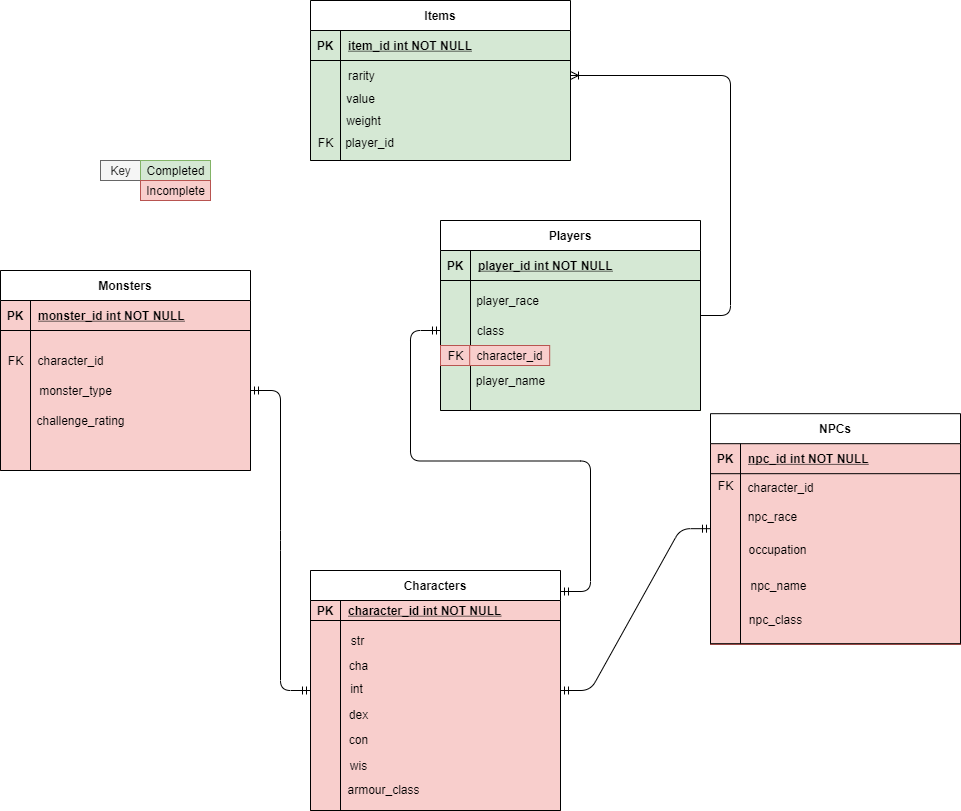

The diagram above was exported from draw.io. Its source (the exported page's mxGraphModel, read from the mxfile embedded in the PNG):
<mxGraphModel dx="1038" dy="580" grid="1" gridSize="10" guides="1" tooltips="1" connect="1" arrows="1" fold="1" page="1" pageScale="1" pageWidth="850" pageHeight="1100" math="0" shadow="0" extFonts="Permanent Marker^https://fonts.googleapis.com/css?family=Permanent+Marker">
  <root>
    <mxCell id="0" />
    <mxCell id="1" parent="0" />
    <mxCell id="dPkWj95SlJec0p_60UWr-45" value="" style="group;fillColor=#d5e8d4;strokeColor=#82b366;" parent="1" vertex="1" connectable="0">
      <mxGeometry x="460" y="240" width="260" height="190" as="geometry" />
    </mxCell>
    <mxCell id="C-vyLk0tnHw3VtMMgP7b-2" value="Players" style="shape=table;startSize=30;container=1;collapsible=1;childLayout=tableLayout;fixedRows=1;rowLines=0;fontStyle=1;align=center;resizeLast=1;" parent="dPkWj95SlJec0p_60UWr-45" vertex="1">
      <mxGeometry width="260" height="190" as="geometry" />
    </mxCell>
    <mxCell id="C-vyLk0tnHw3VtMMgP7b-3" value="" style="shape=partialRectangle;collapsible=0;dropTarget=0;pointerEvents=0;fillColor=none;points=[[0,0.5],[1,0.5]];portConstraint=eastwest;top=0;left=0;right=0;bottom=1;" parent="C-vyLk0tnHw3VtMMgP7b-2" vertex="1">
      <mxGeometry y="30" width="260" height="30" as="geometry" />
    </mxCell>
    <mxCell id="C-vyLk0tnHw3VtMMgP7b-4" value="PK" style="shape=partialRectangle;overflow=hidden;connectable=0;fillColor=none;top=0;left=0;bottom=0;right=0;fontStyle=1;" parent="C-vyLk0tnHw3VtMMgP7b-3" vertex="1">
      <mxGeometry width="30" height="30" as="geometry" />
    </mxCell>
    <mxCell id="C-vyLk0tnHw3VtMMgP7b-5" value="player_id int NOT NULL " style="shape=partialRectangle;overflow=hidden;connectable=0;fillColor=none;top=0;left=0;bottom=0;right=0;align=left;spacingLeft=6;fontStyle=5;" parent="C-vyLk0tnHw3VtMMgP7b-3" vertex="1">
      <mxGeometry x="30" width="230" height="30" as="geometry" />
    </mxCell>
    <mxCell id="dPkWj95SlJec0p_60UWr-23" value="FK" style="text;html=1;align=center;verticalAlign=middle;resizable=0;points=[];autosize=1;strokeColor=#b85450;fillColor=#f8cecc;" parent="dPkWj95SlJec0p_60UWr-45" vertex="1">
      <mxGeometry y="125" width="30" height="20" as="geometry" />
    </mxCell>
    <mxCell id="dPkWj95SlJec0p_60UWr-24" value="character_id" style="text;html=1;align=center;verticalAlign=middle;resizable=0;points=[];autosize=1;strokeColor=#b85450;fillColor=#f8cecc;" parent="dPkWj95SlJec0p_60UWr-45" vertex="1">
      <mxGeometry x="29.200000000000003" y="125" width="80" height="20" as="geometry" />
    </mxCell>
    <mxCell id="dPkWj95SlJec0p_60UWr-42" value="player_race" style="text;html=1;align=center;verticalAlign=middle;resizable=0;points=[];autosize=1;strokeColor=none;" parent="dPkWj95SlJec0p_60UWr-45" vertex="1">
      <mxGeometry x="27.200000000000003" y="70" width="80" height="20" as="geometry" />
    </mxCell>
    <mxCell id="dPkWj95SlJec0p_60UWr-43" value="class" style="text;html=1;align=center;verticalAlign=middle;resizable=0;points=[];autosize=1;strokeColor=none;" parent="dPkWj95SlJec0p_60UWr-45" vertex="1">
      <mxGeometry x="30.200000000000003" y="100" width="40" height="20" as="geometry" />
    </mxCell>
    <mxCell id="dPkWj95SlJec0p_60UWr-44" value="player_name" style="text;html=1;align=center;verticalAlign=middle;resizable=0;points=[];autosize=1;strokeColor=none;" parent="dPkWj95SlJec0p_60UWr-45" vertex="1">
      <mxGeometry x="25.2" y="150" width="90" height="20" as="geometry" />
    </mxCell>
    <mxCell id="dPkWj95SlJec0p_60UWr-46" value="" style="group;fillColor=#f8cecc;strokeColor=#b85450;" parent="1" vertex="1" connectable="0">
      <mxGeometry x="20" y="290" width="250" height="200" as="geometry" />
    </mxCell>
    <mxCell id="C-vyLk0tnHw3VtMMgP7b-23" value="Monsters" style="shape=table;startSize=30;container=1;collapsible=1;childLayout=tableLayout;fixedRows=1;rowLines=0;fontStyle=1;align=center;resizeLast=1;" parent="dPkWj95SlJec0p_60UWr-46" vertex="1">
      <mxGeometry width="250" height="200" as="geometry" />
    </mxCell>
    <mxCell id="C-vyLk0tnHw3VtMMgP7b-24" value="" style="shape=partialRectangle;collapsible=0;dropTarget=0;pointerEvents=0;fillColor=none;points=[[0,0.5],[1,0.5]];portConstraint=eastwest;top=0;left=0;right=0;bottom=1;" parent="C-vyLk0tnHw3VtMMgP7b-23" vertex="1">
      <mxGeometry y="30" width="250" height="30" as="geometry" />
    </mxCell>
    <mxCell id="C-vyLk0tnHw3VtMMgP7b-25" value="PK" style="shape=partialRectangle;overflow=hidden;connectable=0;fillColor=none;top=0;left=0;bottom=0;right=0;fontStyle=1;" parent="C-vyLk0tnHw3VtMMgP7b-24" vertex="1">
      <mxGeometry width="30" height="30" as="geometry" />
    </mxCell>
    <mxCell id="C-vyLk0tnHw3VtMMgP7b-26" value="monster_id int NOT NULL " style="shape=partialRectangle;overflow=hidden;connectable=0;fillColor=none;top=0;left=0;bottom=0;right=0;align=left;spacingLeft=6;fontStyle=5;" parent="C-vyLk0tnHw3VtMMgP7b-24" vertex="1">
      <mxGeometry x="30" width="220" height="30" as="geometry" />
    </mxCell>
    <mxCell id="C-vyLk0tnHw3VtMMgP7b-27" value="" style="shape=partialRectangle;collapsible=0;dropTarget=0;pointerEvents=0;fillColor=none;points=[[0,0.5],[1,0.5]];portConstraint=eastwest;top=0;left=0;right=0;bottom=0;" parent="C-vyLk0tnHw3VtMMgP7b-23" vertex="1">
      <mxGeometry y="60" width="250" height="30" as="geometry" />
    </mxCell>
    <mxCell id="C-vyLk0tnHw3VtMMgP7b-28" value="" style="shape=partialRectangle;overflow=hidden;connectable=0;fillColor=none;top=0;left=0;bottom=0;right=0;" parent="C-vyLk0tnHw3VtMMgP7b-27" vertex="1">
      <mxGeometry width="30" height="30" as="geometry" />
    </mxCell>
    <mxCell id="C-vyLk0tnHw3VtMMgP7b-29" value="" style="shape=partialRectangle;overflow=hidden;connectable=0;fillColor=none;top=0;left=0;bottom=0;right=0;align=left;spacingLeft=6;" parent="C-vyLk0tnHw3VtMMgP7b-27" vertex="1">
      <mxGeometry x="30" width="220" height="30" as="geometry" />
    </mxCell>
    <mxCell id="dPkWj95SlJec0p_60UWr-26" value="character_id" style="text;html=1;align=center;verticalAlign=middle;resizable=0;points=[];autosize=1;strokeColor=none;" parent="dPkWj95SlJec0p_60UWr-46" vertex="1">
      <mxGeometry x="30" y="79.99769230769232" width="80" height="20" as="geometry" />
    </mxCell>
    <mxCell id="dPkWj95SlJec0p_60UWr-27" value="FK" style="text;html=1;align=center;verticalAlign=middle;resizable=0;points=[];autosize=1;strokeColor=none;" parent="dPkWj95SlJec0p_60UWr-46" vertex="1">
      <mxGeometry y="79.99769230769232" width="30" height="20" as="geometry" />
    </mxCell>
    <mxCell id="dPkWj95SlJec0p_60UWr-38" value="monster_type&lt;br&gt;" style="text;html=1;align=center;verticalAlign=middle;resizable=0;points=[];autosize=1;strokeColor=none;" parent="dPkWj95SlJec0p_60UWr-46" vertex="1">
      <mxGeometry x="30" y="109.99923076923078" width="90" height="20" as="geometry" />
    </mxCell>
    <mxCell id="dPkWj95SlJec0p_60UWr-39" value="challenge_rating" style="text;html=1;align=center;verticalAlign=middle;resizable=0;points=[];autosize=1;strokeColor=none;" parent="dPkWj95SlJec0p_60UWr-46" vertex="1">
      <mxGeometry x="30" y="139.99846153846156" width="100" height="20" as="geometry" />
    </mxCell>
    <mxCell id="dPkWj95SlJec0p_60UWr-47" value="" style="group;fillColor=#f8cecc;strokeColor=#b85450;" parent="1" vertex="1" connectable="0">
      <mxGeometry x="330" y="590" width="250" height="240" as="geometry" />
    </mxCell>
    <mxCell id="dPkWj95SlJec0p_60UWr-13" value="Characters" style="shape=table;startSize=30;container=1;collapsible=1;childLayout=tableLayout;fixedRows=1;rowLines=0;fontStyle=1;align=center;resizeLast=1;" parent="dPkWj95SlJec0p_60UWr-47" vertex="1">
      <mxGeometry width="250" height="240" as="geometry" />
    </mxCell>
    <mxCell id="dPkWj95SlJec0p_60UWr-14" value="" style="shape=partialRectangle;collapsible=0;dropTarget=0;pointerEvents=0;fillColor=none;points=[[0,0.5],[1,0.5]];portConstraint=eastwest;top=0;left=0;right=0;bottom=1;" parent="dPkWj95SlJec0p_60UWr-13" vertex="1">
      <mxGeometry y="30" width="250" height="20" as="geometry" />
    </mxCell>
    <mxCell id="dPkWj95SlJec0p_60UWr-15" value="PK" style="shape=partialRectangle;overflow=hidden;connectable=0;fillColor=none;top=0;left=0;bottom=0;right=0;fontStyle=1;" parent="dPkWj95SlJec0p_60UWr-14" vertex="1">
      <mxGeometry width="30" height="20" as="geometry" />
    </mxCell>
    <mxCell id="dPkWj95SlJec0p_60UWr-16" value="character_id int NOT NULL " style="shape=partialRectangle;overflow=hidden;connectable=0;fillColor=none;top=0;left=0;bottom=0;right=0;align=left;spacingLeft=6;fontStyle=5;" parent="dPkWj95SlJec0p_60UWr-14" vertex="1">
      <mxGeometry x="30" width="220" height="20" as="geometry" />
    </mxCell>
    <mxCell id="dPkWj95SlJec0p_60UWr-32" value="int" style="text;html=1;align=center;verticalAlign=middle;resizable=0;points=[];autosize=1;strokeColor=none;" parent="dPkWj95SlJec0p_60UWr-47" vertex="1">
      <mxGeometry x="31" y="108" width="30" height="20" as="geometry" />
    </mxCell>
    <mxCell id="dPkWj95SlJec0p_60UWr-33" value="dex" style="text;html=1;align=center;verticalAlign=middle;resizable=0;points=[];autosize=1;strokeColor=none;" parent="dPkWj95SlJec0p_60UWr-47" vertex="1">
      <mxGeometry x="33" y="134" width="30" height="20" as="geometry" />
    </mxCell>
    <mxCell id="dPkWj95SlJec0p_60UWr-34" value="con" style="text;html=1;align=center;verticalAlign=middle;resizable=0;points=[];autosize=1;strokeColor=none;" parent="dPkWj95SlJec0p_60UWr-47" vertex="1">
      <mxGeometry x="33" y="159" width="30" height="20" as="geometry" />
    </mxCell>
    <mxCell id="dPkWj95SlJec0p_60UWr-35" value="wis" style="text;html=1;align=center;verticalAlign=middle;resizable=0;points=[];autosize=1;strokeColor=none;" parent="dPkWj95SlJec0p_60UWr-47" vertex="1">
      <mxGeometry x="33" y="185" width="30" height="20" as="geometry" />
    </mxCell>
    <mxCell id="dPkWj95SlJec0p_60UWr-36" value="cha" style="text;html=1;align=center;verticalAlign=middle;resizable=0;points=[];autosize=1;strokeColor=none;" parent="dPkWj95SlJec0p_60UWr-47" vertex="1">
      <mxGeometry x="33" y="85" width="30" height="20" as="geometry" />
    </mxCell>
    <mxCell id="dPkWj95SlJec0p_60UWr-37" value="str" style="text;html=1;align=center;verticalAlign=middle;resizable=0;points=[];autosize=1;strokeColor=none;" parent="dPkWj95SlJec0p_60UWr-47" vertex="1">
      <mxGeometry x="32" y="60" width="30" height="20" as="geometry" />
    </mxCell>
    <mxCell id="dPkWj95SlJec0p_60UWr-40" value="armour_class" style="text;html=1;align=center;verticalAlign=middle;resizable=0;points=[];autosize=1;strokeColor=none;" parent="dPkWj95SlJec0p_60UWr-47" vertex="1">
      <mxGeometry x="28" y="209" width="90" height="20" as="geometry" />
    </mxCell>
    <mxCell id="dPkWj95SlJec0p_60UWr-48" value="" style="group;fillColor=#d5e8d4;strokeColor=#82b366;" parent="1" vertex="1" connectable="0">
      <mxGeometry x="330" y="20" width="260" height="160" as="geometry" />
    </mxCell>
    <mxCell id="dPkWj95SlJec0p_60UWr-2" value="Items" style="shape=table;startSize=30;container=1;collapsible=1;childLayout=tableLayout;fixedRows=1;rowLines=0;fontStyle=1;align=center;resizeLast=1;" parent="dPkWj95SlJec0p_60UWr-48" vertex="1">
      <mxGeometry width="260" height="160" as="geometry" />
    </mxCell>
    <mxCell id="dPkWj95SlJec0p_60UWr-3" value="" style="shape=partialRectangle;collapsible=0;dropTarget=0;pointerEvents=0;fillColor=none;points=[[0,0.5],[1,0.5]];portConstraint=eastwest;top=0;left=0;right=0;bottom=1;" parent="dPkWj95SlJec0p_60UWr-2" vertex="1">
      <mxGeometry y="30" width="260" height="30" as="geometry" />
    </mxCell>
    <mxCell id="dPkWj95SlJec0p_60UWr-4" value="PK" style="shape=partialRectangle;overflow=hidden;connectable=0;fillColor=none;top=0;left=0;bottom=0;right=0;fontStyle=1;" parent="dPkWj95SlJec0p_60UWr-3" vertex="1">
      <mxGeometry width="30" height="30" as="geometry" />
    </mxCell>
    <mxCell id="dPkWj95SlJec0p_60UWr-5" value="item_id int NOT NULL " style="shape=partialRectangle;overflow=hidden;connectable=0;fillColor=none;top=0;left=0;bottom=0;right=0;align=left;spacingLeft=6;fontStyle=5;" parent="dPkWj95SlJec0p_60UWr-3" vertex="1">
      <mxGeometry x="30" width="230" height="30" as="geometry" />
    </mxCell>
    <mxCell id="dPkWj95SlJec0p_60UWr-6" value="" style="shape=partialRectangle;collapsible=0;dropTarget=0;pointerEvents=0;fillColor=none;points=[[0,0.5],[1,0.5]];portConstraint=eastwest;top=0;left=0;right=0;bottom=0;" parent="dPkWj95SlJec0p_60UWr-2" vertex="1">
      <mxGeometry y="60" width="260" height="30" as="geometry" />
    </mxCell>
    <mxCell id="dPkWj95SlJec0p_60UWr-7" value="" style="shape=partialRectangle;overflow=hidden;connectable=0;fillColor=none;top=0;left=0;bottom=0;right=0;" parent="dPkWj95SlJec0p_60UWr-6" vertex="1">
      <mxGeometry width="30" height="30" as="geometry" />
    </mxCell>
    <mxCell id="dPkWj95SlJec0p_60UWr-8" value="rarity" style="shape=partialRectangle;overflow=hidden;connectable=0;fillColor=none;top=0;left=0;bottom=0;right=0;align=left;spacingLeft=6;" parent="dPkWj95SlJec0p_60UWr-6" vertex="1">
      <mxGeometry x="30" width="230" height="30" as="geometry" />
    </mxCell>
    <mxCell id="dPkWj95SlJec0p_60UWr-10" value="value" style="text;html=1;align=center;verticalAlign=middle;resizable=0;points=[];autosize=1;strokeColor=none;" parent="dPkWj95SlJec0p_60UWr-48" vertex="1">
      <mxGeometry x="30" y="88" width="40" height="20" as="geometry" />
    </mxCell>
    <mxCell id="dPkWj95SlJec0p_60UWr-11" value="weight" style="text;html=1;align=center;verticalAlign=middle;resizable=0;points=[];autosize=1;strokeColor=none;" parent="dPkWj95SlJec0p_60UWr-48" vertex="1">
      <mxGeometry x="28" y="110" width="50" height="20" as="geometry" />
    </mxCell>
    <mxCell id="Myd1NZU3HpZ5SmYrRcgR-8" value="player_id" style="text;html=1;align=center;verticalAlign=middle;resizable=0;points=[];autosize=1;strokeColor=none;" vertex="1" parent="dPkWj95SlJec0p_60UWr-48">
      <mxGeometry x="29" y="132" width="60" height="20" as="geometry" />
    </mxCell>
    <mxCell id="dPkWj95SlJec0p_60UWr-52" value="" style="group;fillColor=#f8cecc;strokeColor=#b85450;" parent="1" vertex="1" connectable="0">
      <mxGeometry x="730" y="434" width="250" height="230" as="geometry" />
    </mxCell>
    <mxCell id="dPkWj95SlJec0p_60UWr-41" value="" style="group" parent="dPkWj95SlJec0p_60UWr-52" vertex="1" connectable="0">
      <mxGeometry y="-0.8214285714285714" width="250" height="230.00000000000003" as="geometry" />
    </mxCell>
    <mxCell id="C-vyLk0tnHw3VtMMgP7b-13" value="NPCs" style="shape=table;startSize=30;container=1;collapsible=1;childLayout=tableLayout;fixedRows=1;rowLines=0;fontStyle=1;align=center;resizeLast=1;" parent="dPkWj95SlJec0p_60UWr-41" vertex="1">
      <mxGeometry width="250" height="230" as="geometry" />
    </mxCell>
    <mxCell id="C-vyLk0tnHw3VtMMgP7b-14" value="" style="shape=partialRectangle;collapsible=0;dropTarget=0;pointerEvents=0;fillColor=none;points=[[0,0.5],[1,0.5]];portConstraint=eastwest;top=0;left=0;right=0;bottom=1;" parent="C-vyLk0tnHw3VtMMgP7b-13" vertex="1">
      <mxGeometry y="30" width="250" height="30" as="geometry" />
    </mxCell>
    <mxCell id="C-vyLk0tnHw3VtMMgP7b-15" value="PK" style="shape=partialRectangle;overflow=hidden;connectable=0;fillColor=none;top=0;left=0;bottom=0;right=0;fontStyle=1;" parent="C-vyLk0tnHw3VtMMgP7b-14" vertex="1">
      <mxGeometry width="30" height="30" as="geometry" />
    </mxCell>
    <mxCell id="C-vyLk0tnHw3VtMMgP7b-16" value="npc_id int NOT NULL " style="shape=partialRectangle;overflow=hidden;connectable=0;fillColor=none;top=0;left=0;bottom=0;right=0;align=left;spacingLeft=6;fontStyle=5;" parent="C-vyLk0tnHw3VtMMgP7b-14" vertex="1">
      <mxGeometry x="30" width="220" height="30" as="geometry" />
    </mxCell>
    <mxCell id="C-vyLk0tnHw3VtMMgP7b-17" value="" style="shape=partialRectangle;collapsible=0;dropTarget=0;pointerEvents=0;fillColor=none;points=[[0,0.5],[1,0.5]];portConstraint=eastwest;top=0;left=0;right=0;bottom=0;" parent="C-vyLk0tnHw3VtMMgP7b-13" vertex="1">
      <mxGeometry y="60" width="250" height="30" as="geometry" />
    </mxCell>
    <mxCell id="C-vyLk0tnHw3VtMMgP7b-18" value="" style="shape=partialRectangle;overflow=hidden;connectable=0;fillColor=none;top=0;left=0;bottom=0;right=0;" parent="C-vyLk0tnHw3VtMMgP7b-17" vertex="1">
      <mxGeometry width="30" height="30" as="geometry" />
    </mxCell>
    <mxCell id="C-vyLk0tnHw3VtMMgP7b-19" value="" style="shape=partialRectangle;overflow=hidden;connectable=0;fillColor=none;top=0;left=0;bottom=0;right=0;align=left;spacingLeft=6;" parent="C-vyLk0tnHw3VtMMgP7b-17" vertex="1">
      <mxGeometry x="30" width="220" height="30" as="geometry" />
    </mxCell>
    <mxCell id="dPkWj95SlJec0p_60UWr-25" value="character_id" style="text;html=1;align=center;verticalAlign=middle;resizable=0;points=[];autosize=1;strokeColor=none;" parent="dPkWj95SlJec0p_60UWr-41" vertex="1">
      <mxGeometry x="30" y="64.17513368983958" width="80" height="20" as="geometry" />
    </mxCell>
    <mxCell id="dPkWj95SlJec0p_60UWr-28" value="FK" style="text;html=1;align=center;verticalAlign=middle;resizable=0;points=[];autosize=1;strokeColor=none;" parent="dPkWj95SlJec0p_60UWr-41" vertex="1">
      <mxGeometry y="61.81799083269673" width="30" height="20" as="geometry" />
    </mxCell>
    <mxCell id="dPkWj95SlJec0p_60UWr-31" value="occupation" style="text;html=1;align=center;verticalAlign=middle;resizable=0;points=[];autosize=1;strokeColor=none;" parent="dPkWj95SlJec0p_60UWr-41" vertex="1">
      <mxGeometry x="32" y="125.60179526355998" width="70" height="20" as="geometry" />
    </mxCell>
    <mxCell id="dPkWj95SlJec0p_60UWr-51" value="npc_name" style="text;html=1;align=center;verticalAlign=middle;resizable=0;points=[];autosize=1;strokeColor=none;" parent="dPkWj95SlJec0p_60UWr-41" vertex="1">
      <mxGeometry x="33" y="162.21103896103904" width="70" height="20" as="geometry" />
    </mxCell>
    <mxCell id="dPkWj95SlJec0p_60UWr-54" value="npc_class" style="text;html=1;align=center;verticalAlign=middle;resizable=0;points=[];autosize=1;strokeColor=none;" parent="dPkWj95SlJec0p_60UWr-41" vertex="1">
      <mxGeometry x="30" y="196.10714285714286" width="70" height="20" as="geometry" />
    </mxCell>
    <mxCell id="dPkWj95SlJec0p_60UWr-49" value="npc_race" style="text;html=1;align=center;verticalAlign=middle;resizable=0;points=[];autosize=1;strokeColor=none;" parent="dPkWj95SlJec0p_60UWr-52" vertex="1">
      <mxGeometry x="27" y="92.47402597402596" width="70" height="20" as="geometry" />
    </mxCell>
    <mxCell id="dPkWj95SlJec0p_60UWr-59" value="" style="edgeStyle=entityRelationEdgeStyle;fontSize=12;html=1;endArrow=ERmandOne;startArrow=ERmandOne;entryX=0;entryY=0.5;entryDx=0;entryDy=0;" parent="1" target="dPkWj95SlJec0p_60UWr-13" edge="1">
      <mxGeometry width="100" height="100" relative="1" as="geometry">
        <mxPoint x="270" y="410" as="sourcePoint" />
        <mxPoint x="270" y="420" as="targetPoint" />
      </mxGeometry>
    </mxCell>
    <mxCell id="dPkWj95SlJec0p_60UWr-60" value="" style="edgeStyle=entityRelationEdgeStyle;fontSize=12;html=1;endArrow=ERmandOne;startArrow=ERmandOne;exitX=1;exitY=0.5;exitDx=0;exitDy=0;entryX=0;entryY=0.5;entryDx=0;entryDy=0;" parent="1" source="dPkWj95SlJec0p_60UWr-13" target="C-vyLk0tnHw3VtMMgP7b-13" edge="1">
      <mxGeometry width="100" height="100" relative="1" as="geometry">
        <mxPoint x="590" y="490" as="sourcePoint" />
        <mxPoint x="690" y="390" as="targetPoint" />
      </mxGeometry>
    </mxCell>
    <mxCell id="dPkWj95SlJec0p_60UWr-61" value="" style="edgeStyle=entityRelationEdgeStyle;fontSize=12;html=1;endArrow=ERmandOne;startArrow=ERmandOne;" parent="1" edge="1">
      <mxGeometry width="100" height="100" relative="1" as="geometry">
        <mxPoint x="580" y="611" as="sourcePoint" />
        <mxPoint x="460" y="350" as="targetPoint" />
      </mxGeometry>
    </mxCell>
    <mxCell id="Myd1NZU3HpZ5SmYrRcgR-3" value="" style="edgeStyle=entityRelationEdgeStyle;fontSize=12;html=1;endArrow=ERoneToMany;entryX=1;entryY=0.5;entryDx=0;entryDy=0;" edge="1" parent="1" target="dPkWj95SlJec0p_60UWr-6">
      <mxGeometry width="100" height="100" relative="1" as="geometry">
        <mxPoint x="720" y="335" as="sourcePoint" />
        <mxPoint x="580" y="210" as="targetPoint" />
      </mxGeometry>
    </mxCell>
    <mxCell id="Myd1NZU3HpZ5SmYrRcgR-7" value="FK" style="text;html=1;align=center;verticalAlign=middle;resizable=0;points=[];autosize=1;strokeColor=none;" vertex="1" parent="1">
      <mxGeometry x="330" y="152" width="30" height="20" as="geometry" />
    </mxCell>
    <mxCell id="Myd1NZU3HpZ5SmYrRcgR-9" value="Key" style="text;html=1;align=center;verticalAlign=middle;resizable=0;points=[];autosize=1;strokeColor=#666666;fillColor=#f5f5f5;fontColor=#333333;" vertex="1" parent="1">
      <mxGeometry x="120" y="180" width="40" height="20" as="geometry" />
    </mxCell>
    <mxCell id="Myd1NZU3HpZ5SmYrRcgR-10" value="Completed" style="text;html=1;align=center;verticalAlign=middle;resizable=0;points=[];autosize=1;strokeColor=#82b366;fillColor=#d5e8d4;" vertex="1" parent="1">
      <mxGeometry x="160" y="180" width="70" height="20" as="geometry" />
    </mxCell>
    <mxCell id="Myd1NZU3HpZ5SmYrRcgR-11" value="Incomplete" style="text;html=1;align=center;verticalAlign=middle;resizable=0;points=[];autosize=1;strokeColor=#b85450;fillColor=#f8cecc;" vertex="1" parent="1">
      <mxGeometry x="160" y="200" width="70" height="20" as="geometry" />
    </mxCell>
  </root>
</mxGraphModel>